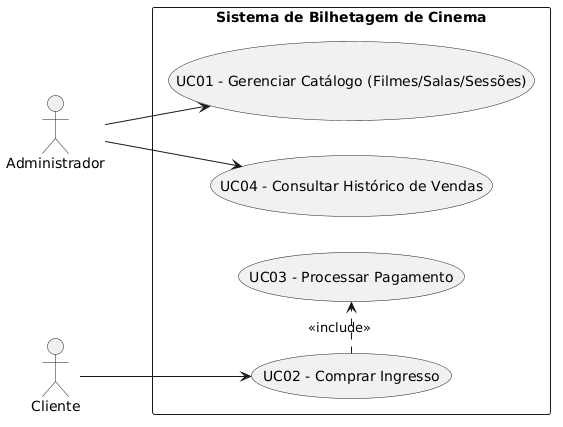

The diagram above was rendered by PlantUML. Its source (embedded in the PNG):
@startuml
left to right direction
actor "Administrador" as Admin
actor "Cliente" as Cliente

rectangle "Sistema de Bilhetagem de Cinema" {
  usecase "UC01 - Gerenciar Catálogo (Filmes/Salas/Sessões)" as UC01
  usecase "UC02 - Comprar Ingresso" as UC02
  usecase "UC03 - Processar Pagamento" as UC03
  usecase "UC04 - Consultar Histórico de Vendas" as UC04
}

Admin --> UC01
Admin --> UC04
Cliente --> UC02
UC02 .> UC03 : <<include>>
@enduml